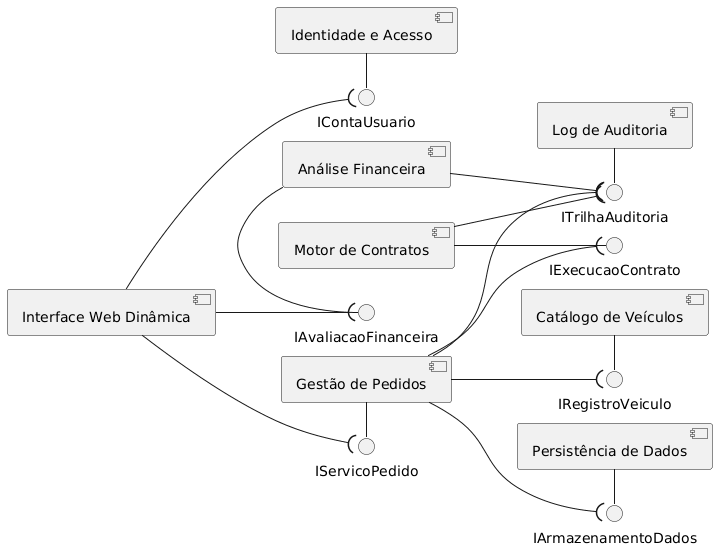

The diagram above was rendered by PlantUML. Its source (embedded in the PNG):
@startuml
skinparam componentStyle uml2
left to right direction

' Componentes Principais
[Interface Web Dinâmica] as UI
[Gestão de Pedidos] as Pedidos
[Motor de Contratos] as Contratos
[Identidade e Acesso] as IAM
[Análise Financeira] as Financeiro
[Catálogo de Veículos] as Inventario
[Persistência de Dados] as DB
[Log de Auditoria] as Auditoria

' --- INTERFACES (Provedores -() e Consumidores --() ---

' Autenticação e Cadastro
IAM -() "IContaUsuario"
UI --( "IContaUsuario"

' Operações de Pedidos (Efetuar, Cancelar, Modificar)
Pedidos -() "IServicoPedido"
UI --( "IServicoPedido"

' Avaliação de Agentes (Bancos/Empresas)
Financeiro -() "IAvaliacaoFinanceira"
UI --( "IAvaliacaoFinanceira"

' Execução e Registro de Contratos/Crédito
Contratos -() "IExecucaoContrato"
Pedidos --( "IExecucaoContrato"

' Dados dos Automóveis
Inventario -() "IRegistroVeiculo"
Pedidos --( "IRegistroVeiculo"

' Infraestrutura de Dados e Auditoria
DB -() "IArmazenamentoDados"
Auditoria -() "ITrilhaAuditoria"

' Dependências Internas de Persistência e Log
Pedidos --( "IArmazenamentoDados"
Pedidos --( "ITrilhaAuditoria"
Contratos --( "ITrilhaAuditoria"
Financeiro --( "ITrilhaAuditoria"
@enduml